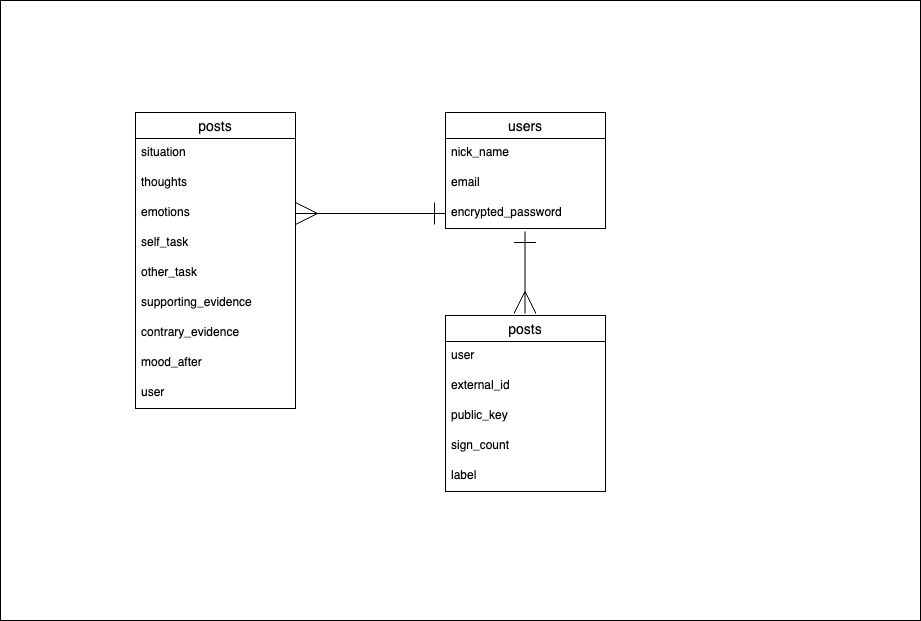

The diagram above was exported from draw.io. Its source (the exported page's mxGraphModel, read from the mxfile embedded in the PNG):
<mxGraphModel dx="428" dy="645" grid="1" gridSize="10" guides="1" tooltips="1" connect="1" arrows="1" fold="1" page="1" pageScale="1" pageWidth="850" pageHeight="1100" math="0" shadow="0">
  <root>
    <mxCell id="0" />
    <mxCell id="1" parent="0" />
    <mxCell id="17" value="" style="rounded=0;whiteSpace=wrap;html=1;" parent="1" vertex="1">
      <mxGeometry x="60" y="410" width="920" height="620" as="geometry" />
    </mxCell>
    <mxCell id="2" value="users" style="swimlane;fontStyle=0;childLayout=stackLayout;horizontal=1;startSize=26;horizontalStack=0;resizeParent=1;resizeParentMax=0;resizeLast=0;collapsible=1;marginBottom=0;align=center;fontSize=14;" parent="1" vertex="1">
      <mxGeometry x="505" y="522" width="160" height="116" as="geometry" />
    </mxCell>
    <mxCell id="3" value="nick_name            " style="text;strokeColor=none;fillColor=none;spacingLeft=4;spacingRight=4;overflow=hidden;rotatable=0;points=[[0,0.5],[1,0.5]];portConstraint=eastwest;fontSize=12;" parent="2" vertex="1">
      <mxGeometry y="26" width="160" height="30" as="geometry" />
    </mxCell>
    <mxCell id="4" value="email    " style="text;strokeColor=none;fillColor=none;spacingLeft=4;spacingRight=4;overflow=hidden;rotatable=0;points=[[0,0.5],[1,0.5]];portConstraint=eastwest;fontSize=12;" parent="2" vertex="1">
      <mxGeometry y="56" width="160" height="30" as="geometry" />
    </mxCell>
    <mxCell id="5" value="encrypted_password" style="text;strokeColor=none;fillColor=none;spacingLeft=4;spacingRight=4;overflow=hidden;rotatable=0;points=[[0,0.5],[1,0.5]];portConstraint=eastwest;fontSize=12;" parent="2" vertex="1">
      <mxGeometry y="86" width="160" height="30" as="geometry" />
    </mxCell>
    <mxCell id="6" style="edgeStyle=orthogonalEdgeStyle;html=1;startArrow=ERmany;startFill=0;endArrow=ERone;endFill=0;startSize=20;endSize=20;entryX=0;entryY=0.5;entryDx=0;entryDy=0;" parent="1" source="7" target="5" edge="1">
      <mxGeometry relative="1" as="geometry">
        <mxPoint x="395" y="610" as="targetPoint" />
        <mxPoint x="275" y="710" as="sourcePoint" />
        <Array as="points">
          <mxPoint x="275" y="610" />
        </Array>
      </mxGeometry>
    </mxCell>
    <mxCell id="7" value="posts" style="swimlane;fontStyle=0;childLayout=stackLayout;horizontal=1;startSize=26;horizontalStack=0;resizeParent=1;resizeParentMax=0;resizeLast=0;collapsible=1;marginBottom=0;align=center;fontSize=14;" parent="1" vertex="1">
      <mxGeometry x="195" y="522" width="160" height="296" as="geometry" />
    </mxCell>
    <mxCell id="8" value="situation    " style="text;strokeColor=none;fillColor=none;spacingLeft=4;spacingRight=4;overflow=hidden;rotatable=0;points=[[0,0.5],[1,0.5]];portConstraint=eastwest;fontSize=12;" parent="7" vertex="1">
      <mxGeometry y="26" width="160" height="30" as="geometry" />
    </mxCell>
    <mxCell id="9" value="thoughts" style="text;strokeColor=none;fillColor=none;spacingLeft=4;spacingRight=4;overflow=hidden;rotatable=0;points=[[0,0.5],[1,0.5]];portConstraint=eastwest;fontSize=12;" parent="7" vertex="1">
      <mxGeometry y="56" width="160" height="30" as="geometry" />
    </mxCell>
    <mxCell id="18" value="emotions" style="text;strokeColor=none;fillColor=none;spacingLeft=4;spacingRight=4;overflow=hidden;rotatable=0;points=[[0,0.5],[1,0.5]];portConstraint=eastwest;fontSize=12;" vertex="1" parent="7">
      <mxGeometry y="86" width="160" height="30" as="geometry" />
    </mxCell>
    <mxCell id="10" value="self_task" style="text;strokeColor=none;fillColor=none;spacingLeft=4;spacingRight=4;overflow=hidden;rotatable=0;points=[[0,0.5],[1,0.5]];portConstraint=eastwest;fontSize=12;" parent="7" vertex="1">
      <mxGeometry y="116" width="160" height="30" as="geometry" />
    </mxCell>
    <mxCell id="11" value="other_task" style="text;strokeColor=none;fillColor=none;spacingLeft=4;spacingRight=4;overflow=hidden;rotatable=0;points=[[0,0.5],[1,0.5]];portConstraint=eastwest;fontSize=12;" parent="7" vertex="1">
      <mxGeometry y="146" width="160" height="30" as="geometry" />
    </mxCell>
    <mxCell id="13" value="supporting_evidence" style="text;strokeColor=none;fillColor=none;spacingLeft=4;spacingRight=4;overflow=hidden;rotatable=0;points=[[0,0.5],[1,0.5]];portConstraint=eastwest;fontSize=12;" parent="7" vertex="1">
      <mxGeometry y="176" width="160" height="30" as="geometry" />
    </mxCell>
    <mxCell id="19" value="contrary_evidence" style="text;strokeColor=none;fillColor=none;spacingLeft=4;spacingRight=4;overflow=hidden;rotatable=0;points=[[0,0.5],[1,0.5]];portConstraint=eastwest;fontSize=12;" vertex="1" parent="7">
      <mxGeometry y="206" width="160" height="30" as="geometry" />
    </mxCell>
    <mxCell id="12" value="mood_after" style="text;strokeColor=none;fillColor=none;spacingLeft=4;spacingRight=4;overflow=hidden;rotatable=0;points=[[0,0.5],[1,0.5]];portConstraint=eastwest;fontSize=12;" parent="7" vertex="1">
      <mxGeometry y="236" width="160" height="30" as="geometry" />
    </mxCell>
    <mxCell id="14" value="user" style="text;strokeColor=none;fillColor=none;spacingLeft=4;spacingRight=4;overflow=hidden;rotatable=0;points=[[0,0.5],[1,0.5]];portConstraint=eastwest;fontSize=12;" parent="7" vertex="1">
      <mxGeometry y="266" width="160" height="30" as="geometry" />
    </mxCell>
    <mxCell id="20" value="posts" style="swimlane;fontStyle=0;childLayout=stackLayout;horizontal=1;startSize=26;horizontalStack=0;resizeParent=1;resizeParentMax=0;resizeLast=0;collapsible=1;marginBottom=0;align=center;fontSize=14;" vertex="1" parent="1">
      <mxGeometry x="505" y="725" width="160" height="176" as="geometry" />
    </mxCell>
    <mxCell id="21" value="user    " style="text;strokeColor=none;fillColor=none;spacingLeft=4;spacingRight=4;overflow=hidden;rotatable=0;points=[[0,0.5],[1,0.5]];portConstraint=eastwest;fontSize=12;" vertex="1" parent="20">
      <mxGeometry y="26" width="160" height="30" as="geometry" />
    </mxCell>
    <mxCell id="22" value="external_id" style="text;strokeColor=none;fillColor=none;spacingLeft=4;spacingRight=4;overflow=hidden;rotatable=0;points=[[0,0.5],[1,0.5]];portConstraint=eastwest;fontSize=12;" vertex="1" parent="20">
      <mxGeometry y="56" width="160" height="30" as="geometry" />
    </mxCell>
    <mxCell id="23" value="public_key" style="text;strokeColor=none;fillColor=none;spacingLeft=4;spacingRight=4;overflow=hidden;rotatable=0;points=[[0,0.5],[1,0.5]];portConstraint=eastwest;fontSize=12;" vertex="1" parent="20">
      <mxGeometry y="86" width="160" height="30" as="geometry" />
    </mxCell>
    <mxCell id="24" value="sign_count" style="text;strokeColor=none;fillColor=none;spacingLeft=4;spacingRight=4;overflow=hidden;rotatable=0;points=[[0,0.5],[1,0.5]];portConstraint=eastwest;fontSize=12;" vertex="1" parent="20">
      <mxGeometry y="116" width="160" height="30" as="geometry" />
    </mxCell>
    <mxCell id="25" value="label" style="text;strokeColor=none;fillColor=none;spacingLeft=4;spacingRight=4;overflow=hidden;rotatable=0;points=[[0,0.5],[1,0.5]];portConstraint=eastwest;fontSize=12;" vertex="1" parent="20">
      <mxGeometry y="146" width="160" height="30" as="geometry" />
    </mxCell>
    <mxCell id="30" style="edgeStyle=orthogonalEdgeStyle;html=1;startArrow=ERmany;startFill=0;endArrow=ERone;endFill=0;startSize=20;endSize=20;" edge="1" parent="1">
      <mxGeometry relative="1" as="geometry">
        <mxPoint x="584.5" y="641" as="targetPoint" />
        <mxPoint x="584.5" y="723" as="sourcePoint" />
        <Array as="points">
          <mxPoint x="584.5" y="653" />
          <mxPoint x="584.5" y="653" />
        </Array>
      </mxGeometry>
    </mxCell>
  </root>
</mxGraphModel>